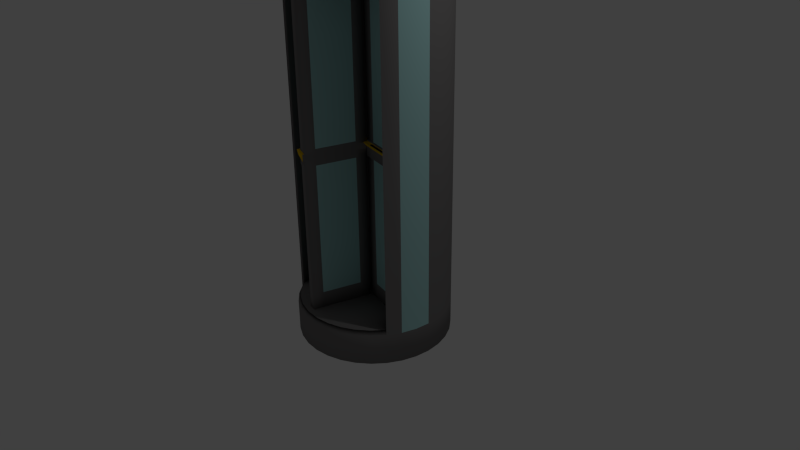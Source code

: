 # Source: REVOLVINGAPPARTMENT.blend  (saved by Blender 2.68.0; exported with 4.5.12 LTS)
import bpy
from mathutils import Matrix  # noqa: F401  (used for matrix-valued properties, if any)

bpy.ops.wm.read_factory_settings(use_empty=True)
scene = bpy.context.scene
scene.name = 'Scene'

# ---- collections
col_collection_1 = bpy.data.collections.new('Collection 1'); scene.collection.children.link(col_collection_1)

# ---- materials (node trees are filled in below, after node groups)
mat_revolvingframe = bpy.data.materials.new('revolvingframe')
mat_revolvingframe.alpha_threshold = 0.0
mat_revolvingframe.use_transparent_shadow = False
mat_revolvingframe.diffuse_color = (0.2019, 0.1938, 0.1938, 1.0)
mat_revolvingframe.roughness = 0.5
mat_revolvingframe.line_color = (0.0, 0.0, 0.0, 1.0)
mat_revovlingwindow = bpy.data.materials.new('revovlingwindow')
mat_revovlingwindow.alpha_threshold = 0.0
mat_revovlingwindow.use_transparent_shadow = False
mat_revovlingwindow.diffuse_color = (0.3953, 0.6738, 0.6738, 1.0)
mat_revovlingwindow.roughness = 0.5
mat_revovlingwindow.line_color = (0.0, 0.0, 0.0, 1.0)
mat_revolvinghandle2 = bpy.data.materials.new('revolvinghandle2')
mat_revolvinghandle2.alpha_threshold = 0.0
mat_revolvinghandle2.use_transparent_shadow = False
mat_revolvinghandle2.diffuse_color = (0.01885, 0.0003517, 0.0003517, 1.0)
mat_revolvinghandle2.roughness = 0.5
mat_revolvinghandle2.line_color = (0.0, 0.0, 0.0, 1.0)
mat_revolvinghandle1 = bpy.data.materials.new('revolvinghandle1')
mat_revolvinghandle1.alpha_threshold = 0.0
mat_revolvinghandle1.use_transparent_shadow = False
mat_revolvinghandle1.diffuse_color = (0.8, 0.5015, 0.0, 1.0)
mat_revolvinghandle1.roughness = 0.5
mat_revolvinghandle1.line_color = (0.0, 0.0, 0.0, 1.0)

# ---- material node trees

# ---- world
world_world = bpy.data.worlds.new('World'); scene.world = world_world
world_world.color = (0.05088, 0.05088, 0.05088)
world_world.use_sun_shadow = False
world_world.sun_shadow_jitter_overblur = 0.0
world_world.cycles.sampling_method = 'MANUAL'
world_world.cycles.sample_map_resolution = 256

# ---- cameras
cam_camera = bpy.data.cameras.new('Camera')
cam_camera.clip_end = 100.0
cam_camera.lens = 35.0
cam_camera.sensor_width = 32.0
cam_camera.sensor_height = 18.0
cam_camera.ortho_scale = 7.314
cam_camera.dof.focus_distance = 0.0
cam_camera.dof.aperture_fstop = 128.0

# ---- lights
light_lamp = bpy.data.lights.new('Lamp', 'POINT')
light_lamp.transmission_factor = 0.0
light_lamp.cutoff_distance = 30.0
light_lamp.energy = 100.0
light_lamp.shadow_buffer_clip_start = 1.001
light_lamp.shadow_soft_size = 0.1
light_lamp.shadow_maximum_resolution = 0.006
light_lamp.use_absolute_resolution = True
light_lamp.cycles.use_multiple_importance_sampling = False

# ---- meshes
me_plane_003 = bpy.data.meshes.new('Plane.003')
me_plane_003.from_pydata([(-0.648, -0.5637, 0.02374), (-1.431, -0.5637, 0.02488), (-0.648, 3.636, 0.02374), (-1.431, 3.636, 0.02488), (-0.648, -0.5637, -0.08375), (-1.431, -0.5637, -0.0826), (-0.648, 3.636, -0.08375), (-1.431, 3.636, -0.0826), (-0.648, 1.573, 0.02374), (-1.431, 1.573, 0.02488), (-0.648, 1.573, -0.08375), (-1.431, 1.573, -0.0826), (-1.431, 1.365, 0.02488), (-1.431, 1.365, -0.0826), (-0.648, 1.365, 0.02374), (-0.648, 1.365, -0.08375), (-1.303, -0.5637, 0.02568), (-1.303, 3.636, 0.02568), (-1.303, -0.5637, -0.08181), (-1.303, 3.636, -0.08181), (-1.303, 1.573, 0.02568), (-1.303, 1.573, -0.08181), (-1.303, 1.365, 0.02568), (-1.303, 1.365, -0.08181), (-0.7883, 1.573, 0.02568), (-0.7883, 1.365, 0.02568), (-0.7883, -0.5637, 0.02568), (-0.7883, 3.636, 0.02568), (-0.7883, -0.5637, -0.08181), (-0.7883, 3.636, -0.08181), (-0.7883, 1.573, -0.08181), (-0.7883, 1.365, -0.08181), (-0.648, 3.425, 0.02374), (-0.648, 3.425, -0.08375), (-1.431, 3.425, 0.02488), (-1.431, 3.425, -0.0826), (-1.303, 3.425, 0.02568), (-1.303, 3.425, -0.08181), (-0.7883, 3.425, 0.02568), (-0.7883, 3.425, -0.08181), (-1.431, -0.3476, 0.02488), (-1.431, -0.3476, -0.0826), (-0.648, -0.3476, 0.02374), (-0.648, -0.3476, -0.08375), (-1.303, -0.3476, 0.02568), (-1.303, -0.3476, -0.08181), (-0.7883, -0.3476, 0.02568), (-0.7883, -0.3476, -0.08181), (-1.431, 1.544, 0.08905), (-1.431, 1.469, -0.0826), (-0.648, 1.544, 0.08791), (-0.648, 1.469, -0.08375), (-1.303, 1.544, 0.08985), (-1.303, 1.469, -0.08181), (-0.7883, 1.544, 0.08985), (-0.7883, 1.469, -0.08181), (-1.431, 1.551, 0.04337), (-1.431, 1.534, -0.0826), (-0.648, 1.551, 0.04223), (-0.648, 1.534, -0.08375), (-1.303, 1.534, -0.08181), (-0.7883, 1.534, -0.08181), (-1.303, 1.551, 0.04417), (-0.7883, 1.551, 0.04417), (-1.431, 1.548, 0.07345), (-1.431, 1.502, -0.0826), (-0.648, 1.548, 0.0723), (-0.648, 1.502, -0.08375), (-1.303, 1.502, -0.08181), (-0.7883, 1.502, -0.08181), (-1.303, 1.548, 0.07424), (-0.7883, 1.548, 0.07424), (-1.431, 1.55, 0.05841), (-1.431, 1.518, -0.0826), (-0.648, 1.55, 0.05727), (-0.648, 1.518, -0.08375), (-1.303, 1.518, -0.08181), (-0.7883, 1.518, -0.08181), (-1.312, 1.55, 0.05921), (-0.779, 1.55, 0.05921), (-1.303, 1.54, 0.04276), (-0.7883, 1.54, 0.04276), (-1.303, 1.536, 0.07283), (-0.7883, 1.536, 0.07283), (-1.312, 1.538, 0.05779), (-0.779, 1.538, 0.05779), (-1.303, 1.37, 0.04951), (-0.7883, 1.37, 0.04951), (-1.431, 1.37, 0.04871), (-1.431, 1.371, -0.0826), (-0.648, 1.37, 0.04757), (-0.648, 1.371, -0.08375), (-1.303, 1.371, -0.08181), (-0.7883, 1.371, -0.08181), (-1.303, 1.493, 0.04902), (-0.7883, 1.493, 0.04902), (-1.431, 1.493, 0.04822), (-1.431, 1.439, -0.0826), (-0.648, 1.493, 0.04707), (-0.648, 1.439, -0.08375), (-1.303, 1.439, -0.08181), (-0.7883, 1.439, -0.08181), (-1.431, 1.573, 0.04324), (-1.431, 1.566, -0.0826), (-0.648, 1.573, 0.0421), (-0.648, 1.566, -0.08375), (-1.303, 1.566, -0.08181), (-0.7883, 1.566, -0.08181), (-1.303, 1.573, 0.04404), (-0.7883, 1.573, 0.04404), (-0.6251, 1.544, 0.08791), (-0.6251, 1.469, -0.08375), (-0.6251, 1.551, 0.04223), (-0.6251, 1.534, -0.08375), (-0.6251, 1.548, 0.0723), (-0.6251, 1.502, -0.08375), (-0.6251, 1.55, 0.05727), (-0.6251, 1.518, -0.08375), (-0.6251, 1.493, 0.04707), (-0.6251, 1.439, -0.08375), (-1.451, 1.544, 0.08905), (-1.451, 1.469, -0.0826), (-1.451, 1.551, 0.04337), (-1.451, 1.534, -0.0826), (-1.451, 1.548, 0.07345), (-1.451, 1.502, -0.0826), (-1.451, 1.55, 0.05841), (-1.451, 1.518, -0.0826), (-1.451, 1.493, 0.04822), (-1.451, 1.439, -0.0826), (-1.431, 1.56, 0.04332), (-1.431, 1.547, -0.0826), (-0.648, 1.56, 0.04218), (-0.648, 1.547, -0.08375), (-1.303, 1.547, -0.08181), (-0.7883, 1.547, -0.08181), (-1.303, 1.56, 0.04412), (-0.7883, 1.56, 0.04412)], [], [(38, 27, 2, 32), (39, 33, 6, 29), (40, 1, 5, 41), (26, 0, 4, 28), (17, 3, 7, 19), (32, 2, 6, 33), (109, 24, 8, 104), (107, 105, 10, 30), (34, 9, 11, 35), (104, 8, 10, 105), (88, 12, 13, 89), (46, 25, 14, 42), (47, 43, 15, 31), (42, 14, 15, 43), (34, 3, 17, 36), (35, 37, 19, 7), (1, 16, 18, 5), (27, 17, 19, 29), (102, 9, 20, 108), (103, 106, 21, 11), (40, 12, 22, 44), (41, 45, 23, 13), (36, 17, 27, 38), (37, 39, 29, 19), (16, 26, 28, 18), (108, 20, 24, 109), (106, 107, 30, 21), (44, 22, 25, 46), (45, 47, 31, 23), (2, 27, 29, 6), (24, 38, 32, 8), (30, 10, 33, 39), (8, 32, 33, 10), (3, 34, 35, 7), (9, 34, 36, 20), (11, 21, 37, 35), (20, 36, 38, 24), (21, 30, 39, 37), (12, 40, 41, 13), (26, 46, 42, 0), (28, 4, 43, 47), (0, 42, 43, 4), (1, 40, 44, 16), (5, 18, 45, 41), (16, 44, 46, 26), (18, 28, 47, 45), (95, 54, 50, 98), (101, 99, 51, 55), (99, 98, 118, 119), (64, 48, 120, 124), (96, 48, 52, 94), (97, 100, 53, 49), (94, 52, 54, 95), (100, 101, 55, 53), (79, 63, 58, 74), (77, 75, 59, 61), (74, 58, 112, 116), (72, 56, 62, 78), (73, 76, 60, 57), (78, 62, 80, 84), (76, 77, 61, 60), (130, 56, 57, 131), (73, 57, 123, 127), (54, 71, 66, 50), (55, 51, 67, 69), (75, 67, 115, 117), (48, 64, 70, 52), (49, 53, 68, 65), (52, 70, 71, 54), (53, 55, 69, 68), (71, 79, 74, 66), (69, 67, 75, 77), (58, 59, 113, 112), (64, 72, 78, 70), (65, 68, 76, 73), (79, 71, 83, 85), (68, 69, 77, 76), (96, 97, 129, 128), (84, 80, 81, 85), (82, 84, 85, 83), (70, 78, 84, 82), (62, 63, 81, 80), (71, 70, 82, 83), (63, 79, 85, 81), (96, 88, 89, 97), (25, 87, 90, 14), (31, 15, 91, 93), (14, 90, 91, 15), (12, 88, 86, 22), (13, 23, 92, 89), (22, 86, 87, 25), (23, 31, 93, 92), (87, 95, 98, 90), (93, 91, 99, 101), (90, 98, 99, 91), (88, 96, 94, 86), (89, 92, 100, 97), (86, 94, 95, 87), (92, 93, 101, 100), (56, 72, 126, 122), (137, 109, 104, 132), (135, 133, 105, 107), (132, 104, 105, 133), (130, 102, 108, 136), (131, 134, 106, 103), (136, 108, 109, 137), (134, 135, 107, 106), (9, 102, 103, 11), (118, 110, 111, 119), (116, 112, 113, 117), (110, 114, 115, 111), (114, 116, 117, 115), (59, 75, 117, 113), (50, 66, 114, 110), (98, 50, 110, 118), (67, 51, 111, 115), (66, 74, 116, 114), (51, 99, 119, 111), (124, 120, 121, 125), (126, 124, 125, 127), (122, 126, 127, 123), (120, 128, 129, 121), (48, 96, 128, 120), (49, 65, 125, 121), (72, 64, 124, 126), (97, 49, 121, 129), (65, 73, 127, 125), (57, 56, 122, 123), (102, 130, 131, 103), (63, 137, 132, 58), (61, 59, 133, 135), (58, 132, 133, 59), (56, 130, 136, 62), (57, 60, 134, 131), (62, 136, 137, 63), (60, 61, 135, 134)])
me_plane_003.polygons.foreach_set('use_smooth', [True] * 136)
me_plane_003.polygons.foreach_set('material_index', [0, 0, 0, 0, 0, 0, 0, 0, 0, 0, 0, 0, 0, 0, 0, 0, 0, 0, 0, 0, 0, 0, 0, 0, 0, 0, 0, 1, 1, 0, 0, 0, 0, 0, 0, 0, 1, 1, 0, 0, 0, 0, 0, 0, 0, 0, 3, 0, 3, 3, 3, 0, 3, 0, 3, 0, 3, 3, 0, 2, 0, 0, 0, 3, 0, 0, 3, 0, 3, 0, 3, 0, 3, 3, 0, 2, 0, 3, 2, 2, 2, 2, 2, 2, 0, 0, 0, 0, 0, 0, 0, 0, 0, 0, 0, 0, 0, 0, 0, 3, 0, 0, 0, 0, 0, 0, 0, 0, 3, 3, 3, 3, 0, 3, 3, 0, 3, 0, 3, 3, 3, 3, 3, 0, 3, 0, 0, 3, 0, 3, 0, 0, 3, 0, 3, 0])
me_plane_003.materials.append(mat_revolvingframe)
me_plane_003.materials.append(mat_revovlingwindow)
me_plane_003.materials.append(mat_revolvinghandle2)
me_plane_003.materials.append(mat_revolvinghandle1)
me_plane_003.materials.append(None)
me_plane_003.materials.append(None)
me_plane_003.materials.append(None)
me_plane_003.use_remesh_preserve_volume = False
me_plane_003.use_remesh_preserve_attributes = False
me_plane_003.use_mirror_vertex_groups = False
me_plane_003.update()
me_plane_002 = bpy.data.meshes.new('Plane.002')
me_plane_002.from_pydata([(-0.648, -0.5637, 0.02374), (-1.431, -0.5637, 0.02488), (-0.648, 3.636, 0.02374), (-1.431, 3.636, 0.02488), (-0.648, -0.5637, -0.08375), (-1.431, -0.5637, -0.0826), (-0.648, 3.636, -0.08375), (-1.431, 3.636, -0.0826), (-0.648, 1.573, 0.02374), (-1.431, 1.573, 0.02488), (-0.648, 1.573, -0.08375), (-1.431, 1.573, -0.0826), (-1.431, 1.365, 0.02488), (-1.431, 1.365, -0.0826), (-0.648, 1.365, 0.02374), (-0.648, 1.365, -0.08375), (-1.303, -0.5637, 0.02568), (-1.303, 3.636, 0.02568), (-1.303, -0.5637, -0.08181), (-1.303, 3.636, -0.08181), (-1.303, 1.573, 0.02568), (-1.303, 1.573, -0.08181), (-1.303, 1.365, 0.02568), (-1.303, 1.365, -0.08181), (-0.7883, 1.573, 0.02568), (-0.7883, 1.365, 0.02568), (-0.7883, -0.5637, 0.02568), (-0.7883, 3.636, 0.02568), (-0.7883, -0.5637, -0.08181), (-0.7883, 3.636, -0.08181), (-0.7883, 1.573, -0.08181), (-0.7883, 1.365, -0.08181), (-0.648, 3.425, 0.02374), (-0.648, 3.425, -0.08375), (-1.431, 3.425, 0.02488), (-1.431, 3.425, -0.0826), (-1.303, 3.425, 0.02568), (-1.303, 3.425, -0.08181), (-0.7883, 3.425, 0.02568), (-0.7883, 3.425, -0.08181), (-1.431, -0.3476, 0.02488), (-1.431, -0.3476, -0.0826), (-0.648, -0.3476, 0.02374), (-0.648, -0.3476, -0.08375), (-1.303, -0.3476, 0.02568), (-1.303, -0.3476, -0.08181), (-0.7883, -0.3476, 0.02568), (-0.7883, -0.3476, -0.08181), (-1.431, 1.544, 0.08905), (-1.431, 1.469, -0.0826), (-0.648, 1.544, 0.08791), (-0.648, 1.469, -0.08375), (-1.303, 1.544, 0.08985), (-1.303, 1.469, -0.08181), (-0.7883, 1.544, 0.08985), (-0.7883, 1.469, -0.08181), (-1.431, 1.551, 0.04337), (-1.431, 1.534, -0.0826), (-0.648, 1.551, 0.04223), (-0.648, 1.534, -0.08375), (-1.303, 1.534, -0.08181), (-0.7883, 1.534, -0.08181), (-1.303, 1.551, 0.04417), (-0.7883, 1.551, 0.04417), (-1.431, 1.548, 0.07345), (-1.431, 1.502, -0.0826), (-0.648, 1.548, 0.0723), (-0.648, 1.502, -0.08375), (-1.303, 1.502, -0.08181), (-0.7883, 1.502, -0.08181), (-1.303, 1.548, 0.07424), (-0.7883, 1.548, 0.07424), (-1.431, 1.55, 0.05841), (-1.431, 1.518, -0.0826), (-0.648, 1.55, 0.05727), (-0.648, 1.518, -0.08375), (-1.303, 1.518, -0.08181), (-0.7883, 1.518, -0.08181), (-1.312, 1.55, 0.05921), (-0.779, 1.55, 0.05921), (-1.303, 1.54, 0.04276), (-0.7883, 1.54, 0.04276), (-1.303, 1.536, 0.07283), (-0.7883, 1.536, 0.07283), (-1.312, 1.538, 0.05779), (-0.779, 1.538, 0.05779), (-1.303, 1.37, 0.04951), (-0.7883, 1.37, 0.04951), (-1.431, 1.37, 0.04871), (-1.431, 1.371, -0.0826), (-0.648, 1.37, 0.04757), (-0.648, 1.371, -0.08375), (-1.303, 1.371, -0.08181), (-0.7883, 1.371, -0.08181), (-1.303, 1.493, 0.04902), (-0.7883, 1.493, 0.04902), (-1.431, 1.493, 0.04822), (-1.431, 1.439, -0.0826), (-0.648, 1.493, 0.04707), (-0.648, 1.439, -0.08375), (-1.303, 1.439, -0.08181), (-0.7883, 1.439, -0.08181), (-1.431, 1.573, 0.04324), (-1.431, 1.566, -0.0826), (-0.648, 1.573, 0.0421), (-0.648, 1.566, -0.08375), (-1.303, 1.566, -0.08181), (-0.7883, 1.566, -0.08181), (-1.303, 1.573, 0.04404), (-0.7883, 1.573, 0.04404), (-0.6251, 1.544, 0.08791), (-0.6251, 1.469, -0.08375), (-0.6251, 1.551, 0.04223), (-0.6251, 1.534, -0.08375), (-0.6251, 1.548, 0.0723), (-0.6251, 1.502, -0.08375), (-0.6251, 1.55, 0.05727), (-0.6251, 1.518, -0.08375), (-0.6251, 1.493, 0.04707), (-0.6251, 1.439, -0.08375), (-1.451, 1.544, 0.08905), (-1.451, 1.469, -0.0826), (-1.451, 1.551, 0.04337), (-1.451, 1.534, -0.0826), (-1.451, 1.548, 0.07345), (-1.451, 1.502, -0.0826), (-1.451, 1.55, 0.05841), (-1.451, 1.518, -0.0826), (-1.451, 1.493, 0.04822), (-1.451, 1.439, -0.0826), (-1.431, 1.56, 0.04332), (-1.431, 1.547, -0.0826), (-0.648, 1.56, 0.04218), (-0.648, 1.547, -0.08375), (-1.303, 1.547, -0.08181), (-0.7883, 1.547, -0.08181), (-1.303, 1.56, 0.04412), (-0.7883, 1.56, 0.04412)], [], [(38, 27, 2, 32), (39, 33, 6, 29), (40, 1, 5, 41), (26, 0, 4, 28), (17, 3, 7, 19), (32, 2, 6, 33), (109, 24, 8, 104), (107, 105, 10, 30), (34, 9, 11, 35), (104, 8, 10, 105), (88, 12, 13, 89), (46, 25, 14, 42), (47, 43, 15, 31), (42, 14, 15, 43), (34, 3, 17, 36), (35, 37, 19, 7), (1, 16, 18, 5), (27, 17, 19, 29), (102, 9, 20, 108), (103, 106, 21, 11), (40, 12, 22, 44), (41, 45, 23, 13), (36, 17, 27, 38), (37, 39, 29, 19), (16, 26, 28, 18), (108, 20, 24, 109), (106, 107, 30, 21), (44, 22, 25, 46), (45, 47, 31, 23), (2, 27, 29, 6), (24, 38, 32, 8), (30, 10, 33, 39), (8, 32, 33, 10), (3, 34, 35, 7), (9, 34, 36, 20), (11, 21, 37, 35), (20, 36, 38, 24), (21, 30, 39, 37), (12, 40, 41, 13), (26, 46, 42, 0), (28, 4, 43, 47), (0, 42, 43, 4), (1, 40, 44, 16), (5, 18, 45, 41), (16, 44, 46, 26), (18, 28, 47, 45), (95, 54, 50, 98), (101, 99, 51, 55), (99, 98, 118, 119), (64, 48, 120, 124), (96, 48, 52, 94), (97, 100, 53, 49), (94, 52, 54, 95), (100, 101, 55, 53), (79, 63, 58, 74), (77, 75, 59, 61), (74, 58, 112, 116), (72, 56, 62, 78), (73, 76, 60, 57), (78, 62, 80, 84), (76, 77, 61, 60), (130, 56, 57, 131), (73, 57, 123, 127), (54, 71, 66, 50), (55, 51, 67, 69), (75, 67, 115, 117), (48, 64, 70, 52), (49, 53, 68, 65), (52, 70, 71, 54), (53, 55, 69, 68), (71, 79, 74, 66), (69, 67, 75, 77), (58, 59, 113, 112), (64, 72, 78, 70), (65, 68, 76, 73), (79, 71, 83, 85), (68, 69, 77, 76), (96, 97, 129, 128), (84, 80, 81, 85), (82, 84, 85, 83), (70, 78, 84, 82), (62, 63, 81, 80), (71, 70, 82, 83), (63, 79, 85, 81), (96, 88, 89, 97), (25, 87, 90, 14), (31, 15, 91, 93), (14, 90, 91, 15), (12, 88, 86, 22), (13, 23, 92, 89), (22, 86, 87, 25), (23, 31, 93, 92), (87, 95, 98, 90), (93, 91, 99, 101), (90, 98, 99, 91), (88, 96, 94, 86), (89, 92, 100, 97), (86, 94, 95, 87), (92, 93, 101, 100), (56, 72, 126, 122), (137, 109, 104, 132), (135, 133, 105, 107), (132, 104, 105, 133), (130, 102, 108, 136), (131, 134, 106, 103), (136, 108, 109, 137), (134, 135, 107, 106), (9, 102, 103, 11), (118, 110, 111, 119), (116, 112, 113, 117), (110, 114, 115, 111), (114, 116, 117, 115), (59, 75, 117, 113), (50, 66, 114, 110), (98, 50, 110, 118), (67, 51, 111, 115), (66, 74, 116, 114), (51, 99, 119, 111), (124, 120, 121, 125), (126, 124, 125, 127), (122, 126, 127, 123), (120, 128, 129, 121), (48, 96, 128, 120), (49, 65, 125, 121), (72, 64, 124, 126), (97, 49, 121, 129), (65, 73, 127, 125), (57, 56, 122, 123), (102, 130, 131, 103), (63, 137, 132, 58), (61, 59, 133, 135), (58, 132, 133, 59), (56, 130, 136, 62), (57, 60, 134, 131), (62, 136, 137, 63), (60, 61, 135, 134)])
me_plane_002.polygons.foreach_set('use_smooth', [True] * 136)
me_plane_002.polygons.foreach_set('material_index', [0, 0, 0, 0, 0, 0, 0, 0, 0, 0, 0, 0, 0, 0, 0, 0, 0, 0, 0, 0, 0, 0, 0, 0, 0, 0, 0, 1, 1, 0, 0, 0, 0, 0, 0, 0, 1, 1, 0, 0, 0, 0, 0, 0, 0, 0, 3, 0, 3, 3, 3, 0, 3, 0, 3, 0, 3, 3, 0, 2, 0, 0, 0, 3, 0, 0, 3, 0, 3, 0, 3, 0, 3, 3, 0, 2, 0, 3, 2, 2, 2, 2, 2, 2, 0, 0, 0, 0, 0, 0, 0, 0, 0, 0, 0, 0, 0, 0, 0, 3, 0, 0, 0, 0, 0, 0, 0, 0, 3, 3, 3, 3, 0, 3, 3, 0, 3, 0, 3, 3, 3, 3, 3, 0, 3, 0, 0, 3, 0, 3, 0, 0, 3, 0, 3, 0])
me_plane_002.materials.append(mat_revolvingframe)
me_plane_002.materials.append(mat_revovlingwindow)
me_plane_002.materials.append(mat_revolvinghandle2)
me_plane_002.materials.append(mat_revolvinghandle1)
me_plane_002.use_remesh_preserve_volume = False
me_plane_002.use_remesh_preserve_attributes = False
me_plane_002.use_mirror_vertex_groups = False
me_plane_002.update()
me_plane = bpy.data.meshes.new('Plane')
me_plane.from_pydata([(-0.648, -0.5637, 0.02374), (-1.431, -0.5637, 0.02488), (-0.648, 3.636, 0.02374), (-1.431, 3.636, 0.02488), (-0.648, -0.5637, -0.08375), (-1.431, -0.5637, -0.0826), (-0.648, 3.636, -0.08375), (-1.431, 3.636, -0.0826), (-0.648, 1.573, 0.02374), (-1.431, 1.573, 0.02488), (-0.648, 1.573, -0.08375), (-1.431, 1.573, -0.0826), (-1.431, 1.365, 0.02488), (-1.431, 1.365, -0.0826), (-0.648, 1.365, 0.02374), (-0.648, 1.365, -0.08375), (-1.303, -0.5637, 0.02568), (-1.303, 3.636, 0.02568), (-1.303, -0.5637, -0.08181), (-1.303, 3.636, -0.08181), (-1.303, 1.573, 0.02568), (-1.303, 1.573, -0.08181), (-1.303, 1.365, 0.02568), (-1.303, 1.365, -0.08181), (-0.7883, 1.573, 0.02568), (-0.7883, 1.365, 0.02568), (-0.7883, -0.5637, 0.02568), (-0.7883, 3.636, 0.02568), (-0.7883, -0.5637, -0.08181), (-0.7883, 3.636, -0.08181), (-0.7883, 1.573, -0.08181), (-0.7883, 1.365, -0.08181), (-0.648, 3.425, 0.02374), (-0.648, 3.425, -0.08375), (-1.431, 3.425, 0.02488), (-1.431, 3.425, -0.0826), (-1.303, 3.425, 0.02568), (-1.303, 3.425, -0.08181), (-0.7883, 3.425, 0.02568), (-0.7883, 3.425, -0.08181), (-1.431, -0.3476, 0.02488), (-1.431, -0.3476, -0.0826), (-0.648, -0.3476, 0.02374), (-0.648, -0.3476, -0.08375), (-1.303, -0.3476, 0.02568), (-1.303, -0.3476, -0.08181), (-0.7883, -0.3476, 0.02568), (-0.7883, -0.3476, -0.08181), (-1.431, 1.544, 0.08905), (-1.431, 1.469, -0.0826), (-0.648, 1.544, 0.08791), (-0.648, 1.469, -0.08375), (-1.303, 1.544, 0.08985), (-1.303, 1.469, -0.08181), (-0.7883, 1.544, 0.08985), (-0.7883, 1.469, -0.08181), (-1.431, 1.551, 0.04337), (-1.431, 1.534, -0.0826), (-0.648, 1.551, 0.04223), (-0.648, 1.534, -0.08375), (-1.303, 1.534, -0.08181), (-0.7883, 1.534, -0.08181), (-1.303, 1.551, 0.04417), (-0.7883, 1.551, 0.04417), (-1.431, 1.548, 0.07345), (-1.431, 1.502, -0.0826), (-0.648, 1.548, 0.0723), (-0.648, 1.502, -0.08375), (-1.303, 1.502, -0.08181), (-0.7883, 1.502, -0.08181), (-1.303, 1.548, 0.07424), (-0.7883, 1.548, 0.07424), (-1.431, 1.55, 0.05841), (-1.431, 1.518, -0.0826), (-0.648, 1.55, 0.05727), (-0.648, 1.518, -0.08375), (-1.303, 1.518, -0.08181), (-0.7883, 1.518, -0.08181), (-1.312, 1.55, 0.05921), (-0.779, 1.55, 0.05921), (-1.303, 1.54, 0.04276), (-0.7883, 1.54, 0.04276), (-1.303, 1.536, 0.07283), (-0.7883, 1.536, 0.07283), (-1.312, 1.538, 0.05779), (-0.779, 1.538, 0.05779), (-1.303, 1.37, 0.04951), (-0.7883, 1.37, 0.04951), (-1.431, 1.37, 0.04871), (-1.431, 1.371, -0.0826), (-0.648, 1.37, 0.04757), (-0.648, 1.371, -0.08375), (-1.303, 1.371, -0.08181), (-0.7883, 1.371, -0.08181), (-1.303, 1.493, 0.04902), (-0.7883, 1.493, 0.04902), (-1.431, 1.493, 0.04822), (-1.431, 1.439, -0.0826), (-0.648, 1.493, 0.04707), (-0.648, 1.439, -0.08375), (-1.303, 1.439, -0.08181), (-0.7883, 1.439, -0.08181), (-1.431, 1.573, 0.04324), (-1.431, 1.566, -0.0826), (-0.648, 1.573, 0.0421), (-0.648, 1.566, -0.08375), (-1.303, 1.566, -0.08181), (-0.7883, 1.566, -0.08181), (-1.303, 1.573, 0.04404), (-0.7883, 1.573, 0.04404), (-0.6251, 1.544, 0.08791), (-0.6251, 1.469, -0.08375), (-0.6251, 1.551, 0.04223), (-0.6251, 1.534, -0.08375), (-0.6251, 1.548, 0.0723), (-0.6251, 1.502, -0.08375), (-0.6251, 1.55, 0.05727), (-0.6251, 1.518, -0.08375), (-0.6251, 1.493, 0.04707), (-0.6251, 1.439, -0.08375), (-1.451, 1.544, 0.08905), (-1.451, 1.469, -0.0826), (-1.451, 1.551, 0.04337), (-1.451, 1.534, -0.0826), (-1.451, 1.548, 0.07345), (-1.451, 1.502, -0.0826), (-1.451, 1.55, 0.05841), (-1.451, 1.518, -0.0826), (-1.451, 1.493, 0.04822), (-1.451, 1.439, -0.0826), (-1.431, 1.56, 0.04332), (-1.431, 1.547, -0.0826), (-0.648, 1.56, 0.04218), (-0.648, 1.547, -0.08375), (-1.303, 1.547, -0.08181), (-0.7883, 1.547, -0.08181), (-1.303, 1.56, 0.04412), (-0.7883, 1.56, 0.04412)], [], [(38, 27, 2, 32), (39, 33, 6, 29), (40, 1, 5, 41), (26, 0, 4, 28), (17, 3, 7, 19), (32, 2, 6, 33), (109, 24, 8, 104), (107, 105, 10, 30), (34, 9, 11, 35), (104, 8, 10, 105), (88, 12, 13, 89), (46, 25, 14, 42), (47, 43, 15, 31), (42, 14, 15, 43), (34, 3, 17, 36), (35, 37, 19, 7), (1, 16, 18, 5), (27, 17, 19, 29), (102, 9, 20, 108), (103, 106, 21, 11), (40, 12, 22, 44), (41, 45, 23, 13), (36, 17, 27, 38), (37, 39, 29, 19), (16, 26, 28, 18), (108, 20, 24, 109), (106, 107, 30, 21), (44, 22, 25, 46), (45, 47, 31, 23), (2, 27, 29, 6), (24, 38, 32, 8), (30, 10, 33, 39), (8, 32, 33, 10), (3, 34, 35, 7), (9, 34, 36, 20), (11, 21, 37, 35), (20, 36, 38, 24), (21, 30, 39, 37), (12, 40, 41, 13), (26, 46, 42, 0), (28, 4, 43, 47), (0, 42, 43, 4), (1, 40, 44, 16), (5, 18, 45, 41), (16, 44, 46, 26), (18, 28, 47, 45), (95, 54, 50, 98), (101, 99, 51, 55), (99, 98, 118, 119), (64, 48, 120, 124), (96, 48, 52, 94), (97, 100, 53, 49), (94, 52, 54, 95), (100, 101, 55, 53), (79, 63, 58, 74), (77, 75, 59, 61), (74, 58, 112, 116), (72, 56, 62, 78), (73, 76, 60, 57), (78, 62, 80, 84), (76, 77, 61, 60), (130, 56, 57, 131), (73, 57, 123, 127), (54, 71, 66, 50), (55, 51, 67, 69), (75, 67, 115, 117), (48, 64, 70, 52), (49, 53, 68, 65), (52, 70, 71, 54), (53, 55, 69, 68), (71, 79, 74, 66), (69, 67, 75, 77), (58, 59, 113, 112), (64, 72, 78, 70), (65, 68, 76, 73), (79, 71, 83, 85), (68, 69, 77, 76), (96, 97, 129, 128), (84, 80, 81, 85), (82, 84, 85, 83), (70, 78, 84, 82), (62, 63, 81, 80), (71, 70, 82, 83), (63, 79, 85, 81), (96, 88, 89, 97), (25, 87, 90, 14), (31, 15, 91, 93), (14, 90, 91, 15), (12, 88, 86, 22), (13, 23, 92, 89), (22, 86, 87, 25), (23, 31, 93, 92), (87, 95, 98, 90), (93, 91, 99, 101), (90, 98, 99, 91), (88, 96, 94, 86), (89, 92, 100, 97), (86, 94, 95, 87), (92, 93, 101, 100), (56, 72, 126, 122), (137, 109, 104, 132), (135, 133, 105, 107), (132, 104, 105, 133), (130, 102, 108, 136), (131, 134, 106, 103), (136, 108, 109, 137), (134, 135, 107, 106), (9, 102, 103, 11), (118, 110, 111, 119), (116, 112, 113, 117), (110, 114, 115, 111), (114, 116, 117, 115), (59, 75, 117, 113), (50, 66, 114, 110), (98, 50, 110, 118), (67, 51, 111, 115), (66, 74, 116, 114), (51, 99, 119, 111), (124, 120, 121, 125), (126, 124, 125, 127), (122, 126, 127, 123), (120, 128, 129, 121), (48, 96, 128, 120), (49, 65, 125, 121), (72, 64, 124, 126), (97, 49, 121, 129), (65, 73, 127, 125), (57, 56, 122, 123), (102, 130, 131, 103), (63, 137, 132, 58), (61, 59, 133, 135), (58, 132, 133, 59), (56, 130, 136, 62), (57, 60, 134, 131), (62, 136, 137, 63), (60, 61, 135, 134)])
me_plane.polygons.foreach_set('use_smooth', [True] * 136)
me_plane.polygons.foreach_set('material_index', [0, 0, 0, 0, 0, 0, 0, 0, 0, 0, 0, 0, 0, 0, 0, 0, 0, 0, 0, 0, 0, 0, 0, 0, 0, 0, 0, 1, 1, 0, 0, 0, 0, 0, 0, 0, 1, 1, 0, 0, 0, 0, 0, 0, 0, 0, 3, 0, 3, 3, 3, 0, 3, 0, 3, 0, 3, 3, 0, 2, 0, 0, 0, 3, 0, 0, 3, 0, 3, 0, 3, 0, 3, 3, 0, 2, 0, 3, 2, 2, 2, 2, 2, 2, 0, 0, 0, 0, 0, 0, 0, 0, 0, 0, 0, 0, 0, 0, 0, 3, 0, 0, 0, 0, 0, 0, 0, 0, 3, 3, 3, 3, 0, 3, 3, 0, 3, 0, 3, 3, 3, 3, 3, 0, 3, 0, 0, 3, 0, 3, 0, 0, 3, 0, 3, 0])
me_plane.materials.append(mat_revolvingframe)
me_plane.materials.append(mat_revovlingwindow)
me_plane.materials.append(mat_revolvinghandle2)
me_plane.materials.append(mat_revolvinghandle1)
me_plane.materials.append(None)
me_plane.materials.append(None)
me_plane.materials.append(None)
me_plane.use_remesh_preserve_volume = False
me_plane.use_remesh_preserve_attributes = False
me_plane.use_mirror_vertex_groups = False
me_plane.update()
me_cylinder = bpy.data.meshes.new('Cylinder')
me_cylinder.from_pydata([(0.0, 1.0, -1.0), (0.0, 1.0, 4.089), (0.1951, 0.9808, -1.0), (0.1951, 0.9808, 4.089), (0.3827, 0.9239, -1.0), (0.3827, 0.9239, 4.089), (0.5556, 0.8315, -1.0), (0.5556, 0.8315, 4.089), (0.7071, 0.7071, -1.0), (0.7071, 0.7071, 4.089), (0.8315, 0.5556, -1.0), (0.8315, 0.5556, 4.089), (0.9239, 0.3827, -1.0), (0.9239, 0.3827, 4.089), (0.9808, 0.1951, -1.0), (0.9808, 0.1951, 4.089), (1.0, 7.55e-08, -1.0), (1.0, 7.55e-08, 4.089), (0.9808, -0.1951, -1.0), (0.9808, -0.1951, 4.089), (0.9239, -0.3827, -1.0), (0.9239, -0.3827, 4.089), (0.8315, -0.5556, -1.0), (0.8315, -0.5556, 4.089), (0.7071, -0.7071, -1.0), (0.7071, -0.7071, 4.089), (0.5556, -0.8315, -1.0), (0.5556, -0.8315, 4.089), (0.3827, -0.9239, -1.0), (0.3827, -0.9239, 4.089), (0.1951, -0.9808, -1.0), (0.1951, -0.9808, 4.089), (-3.258e-07, -1.0, -1.0), (-3.258e-07, -1.0, 4.089), (-0.1951, -0.9808, -1.0), (-0.1951, -0.9808, 4.089), (-0.3827, -0.9239, -1.0), (-0.3827, -0.9239, 4.089), (-0.5556, -0.8315, -1.0), (-0.5556, -0.8315, 4.089), (-0.7071, -0.7071, -1.0), (-0.7071, -0.7071, 4.089), (-0.8315, -0.5556, -1.0), (-0.8315, -0.5556, 4.089), (-0.9239, -0.3827, -1.0), (-0.9239, -0.3827, 4.089), (-0.9808, -0.1951, -1.0), (-0.9808, -0.1951, 4.089), (-1.0, 9.656e-07, -1.0), (-1.0, 9.656e-07, 4.089), (-0.9808, 0.1951, -1.0), (-0.9808, 0.1951, 4.089), (-0.9239, 0.3827, -1.0), (-0.9239, 0.3827, 4.089), (-0.8315, 0.5556, -1.0), (-0.8315, 0.5556, 4.089), (-0.7071, 0.7071, -1.0), (-0.7071, 0.7071, 4.089), (-0.5556, 0.8315, -1.0), (-0.5556, 0.8315, 4.089), (-0.3827, 0.9239, -1.0), (-0.3827, 0.9239, 4.089), (-0.1951, 0.9808, -1.0), (-0.1951, 0.9808, 4.089), (0.0, 1.0, 3.737), (0.1951, 0.9808, 3.737), (0.3827, 0.9239, 3.737), (0.5556, 0.8315, 3.737), (0.7071, 0.7071, 3.737), (0.8315, 0.5556, 3.737), (0.9239, 0.3827, 3.737), (0.9808, 0.1951, 3.737), (1.0, 7.55e-08, 3.737), (0.9808, -0.1951, 3.737), (0.9239, -0.3827, 3.737), (0.8315, -0.5556, 3.737), (0.7071, -0.7071, 3.737), (0.5556, -0.8315, 3.737), (0.3827, -0.9239, 3.737), (0.1951, -0.9808, 3.737), (-3.258e-07, -1.0, 3.737), (-0.1951, -0.9808, 3.737), (-0.3827, -0.9239, 3.737), (-0.5556, -0.8315, 3.737), (-0.7071, -0.7071, 3.737), (-0.8315, -0.5556, 3.737), (-0.9239, -0.3827, 3.737), (-0.9808, -0.1951, 3.737), (-1.0, 9.656e-07, 3.737), (-0.9808, 0.1951, 3.737), (-0.9239, 0.3827, 3.737), (-0.8315, 0.5556, 3.737), (-0.7071, 0.7071, 3.737), (-0.5556, 0.8315, 3.737), (-0.3827, 0.9239, 3.737), (-0.1951, 0.9808, 3.737), (0.1951, 0.9808, -0.5916), (0.3827, 0.9239, -0.5916), (0.5556, 0.8315, -0.5916), (0.7071, 0.7071, -0.5916), (0.8315, 0.5556, -0.5916), (0.9239, 0.3827, -0.5916), (0.9808, 0.1951, -0.5916), (1.0, 7.55e-08, -0.5916), (0.9808, -0.1951, -0.5916), (0.9239, -0.3827, -0.5916), (0.8315, -0.5556, -0.5916), (0.7071, -0.7071, -0.5916), (0.5556, -0.8315, -0.5916), (0.3827, -0.9239, -0.5916), (0.1951, -0.9808, -0.5916), (-3.258e-07, -1.0, -0.5916), (-0.1951, -0.9808, -0.5916), (-0.3827, -0.9239, -0.5916), (-0.5556, -0.8315, -0.5916), (-0.7071, -0.7071, -0.5916), (-0.8315, -0.5556, -0.5916), (-0.9239, -0.3827, -0.5916), (-0.9808, -0.1951, -0.5916), (-1.0, 9.656e-07, -0.5916), (-0.9808, 0.1951, -0.5916), (-0.9239, 0.3827, -0.5916), (-0.8315, 0.5556, -0.5916), (-0.7071, 0.7071, -0.5916), (-0.5556, 0.8315, -0.5916), (-0.3827, 0.9239, -0.5916), (-0.1951, 0.9808, -0.5916), (0.0, 1.0, -0.5916), (3.181e-07, 0.9787, -0.9307), (3.181e-07, 0.9787, 4.021), (0.1898, 0.96, -0.9307), (0.1898, 0.96, 4.021), (0.3723, 0.9046, -0.9307), (0.3723, 0.9046, 4.021), (0.5405, 0.8147, -0.9307), (0.5405, 0.8147, 4.021), (0.688, 0.6937, -0.9307), (0.688, 0.6937, 4.021), (0.809, 0.5463, -0.9307), (0.809, 0.5463, 4.021), (0.8989, 0.3781, -0.9307), (0.8989, 0.3781, 4.021), (0.9542, 0.1956, -0.9307), (0.9542, 0.1956, 4.021), (0.9729, 0.005749, -0.9307), (0.9729, 0.005749, 4.021), (0.9542, -0.1841, -0.9307), (0.9542, -0.1841, 4.021), (0.8989, -0.3666, -0.9307), (0.8989, -0.3666, 4.021), (0.809, -0.5348, -0.9307), (0.809, -0.5348, 4.021), (0.688, -0.6822, -0.9307), (0.688, -0.6822, 4.021), (0.5405, -0.8032, -0.9307), (0.5405, -0.8032, 4.021), (0.3723, -0.8931, -0.9307), (0.3723, -0.8931, 4.021), (0.1898, -0.9485, -0.9307), (0.1898, -0.9485, 4.021), (1.108e-09, -0.9672, -0.9307), (1.108e-09, -0.9672, 4.021), (-0.1898, -0.9485, -0.9307), (-0.1898, -0.9485, 4.021), (-0.3723, -0.8931, -0.9307), (-0.3723, -0.8931, 4.021), (-0.5405, -0.8032, -0.9307), (-0.5405, -0.8032, 4.021), (-0.688, -0.6822, -0.9307), (-0.688, -0.6822, 4.021), (-0.809, -0.5348, -0.9307), (-0.809, -0.5348, 4.021), (-0.8989, -0.3666, -0.9307), (-0.8989, -0.3666, 4.021), (-0.9542, -0.1841, -0.9307), (-0.9542, -0.1841, 4.021), (-0.9729, 0.00575, -0.9307), (-0.9729, 0.00575, 4.021), (-0.9542, 0.1956, -0.9307), (-0.9542, 0.1956, 4.021), (-0.8989, 0.3781, -0.9307), (-0.8989, 0.3781, 4.021), (-0.809, 0.5463, -0.9307), (-0.809, 0.5463, 4.021), (-0.688, 0.6937, -0.9307), (-0.688, 0.6937, 4.021), (-0.5405, 0.8147, -0.9307), (-0.5405, 0.8147, 4.021), (-0.3723, 0.9046, -0.9307), (-0.3723, 0.9046, 4.021), (-0.1898, 0.96, -0.9307), (-0.1898, 0.96, 4.021), (3.181e-07, 0.9787, 3.678), (0.1898, 0.96, 3.678), (0.3723, 0.9046, 3.678), (0.5405, 0.8147, 3.678), (0.688, 0.6937, 3.678), (0.809, 0.5463, 3.678), (0.8989, 0.3781, 3.678), (0.9542, 0.1956, 3.678), (0.9729, 0.005749, 3.678), (0.9542, -0.1841, 3.678), (0.8989, -0.3666, 3.678), (0.809, -0.5348, 3.678), (0.688, -0.6822, 3.678), (0.5405, -0.8032, 3.678), (0.3723, -0.8931, 3.678), (0.1898, -0.9485, 3.678), (1.108e-09, -0.9672, 3.678), (-0.1898, -0.9485, 3.678), (-0.3723, -0.8931, 3.678), (-0.5405, -0.8032, 3.678), (-0.688, -0.6822, 3.678), (-0.809, -0.5348, 3.678), (-0.8989, -0.3666, 3.678), (-0.9542, -0.1841, 3.678), (-0.9729, 0.00575, 3.678), (-0.9542, 0.1956, 3.678), (-0.8989, 0.3781, 3.678), (-0.809, 0.5463, 3.678), (-0.688, 0.6937, 3.678), (-0.5405, 0.8147, 3.678), (-0.3723, 0.9046, 3.678), (-0.1898, 0.96, 3.678), (0.1898, 0.96, -0.5334), (0.3723, 0.9046, -0.5334), (0.5405, 0.8147, -0.5334), (0.688, 0.6937, -0.5334), (0.809, 0.5463, -0.5334), (0.8989, 0.3781, -0.5334), (0.9542, 0.1956, -0.5334), (0.9729, 0.005749, -0.5334), (0.9542, -0.1841, -0.5334), (0.8989, -0.3666, -0.5334), (0.809, -0.5348, -0.5334), (0.688, -0.6822, -0.5334), (0.5405, -0.8032, -0.5334), (0.3723, -0.8931, -0.5334), (0.1898, -0.9485, -0.5334), (1.108e-09, -0.9672, -0.5334), (-0.1898, -0.9485, -0.5334), (-0.3723, -0.8931, -0.5334), (-0.5405, -0.8032, -0.5334), (-0.688, -0.6822, -0.5334), (-0.809, -0.5348, -0.5334), (-0.8989, -0.3666, -0.5334), (-0.9542, -0.1841, -0.5334), (-0.9729, 0.00575, -0.5334), (-0.9542, 0.1956, -0.5334), (-0.8989, 0.3781, -0.5334), (-0.809, 0.5463, -0.5334), (-0.688, 0.6937, -0.5334), (-0.5405, 0.8147, -0.5334), (-0.3723, 0.9046, -0.5334), (-0.1898, 0.96, -0.5334), (3.181e-07, 0.9787, -0.5334)], [], [(64, 65, 3, 1), (65, 66, 5, 3), (66, 67, 7, 5), (67, 68, 9, 7), (68, 69, 11, 9), (69, 70, 13, 11), (70, 71, 15, 13), (71, 72, 17, 15), (72, 73, 19, 17), (73, 74, 21, 19), (74, 75, 23, 21), (75, 76, 25, 23), (76, 77, 27, 25), (77, 78, 29, 27), (78, 79, 31, 29), (79, 80, 33, 31), (80, 81, 35, 33), (81, 82, 37, 35), (82, 83, 39, 37), (83, 84, 41, 39), (84, 85, 43, 41), (85, 86, 45, 43), (86, 87, 47, 45), (87, 88, 49, 47), (88, 89, 51, 49), (89, 90, 53, 51), (90, 91, 55, 53), (91, 92, 57, 55), (92, 93, 59, 57), (93, 94, 61, 59), (3, 5, 7, 9, 11, 13, 15, 17, 19, 21, 23, 25, 27, 29, 31, 33, 35, 37, 39, 41, 43, 45, 47, 49, 51, 53, 55, 57, 59, 61, 63, 1), (95, 64, 1, 63), (94, 95, 63, 61), (0, 62, 60, 58, 56, 54, 52, 50, 48, 46, 44, 42, 40, 38, 36, 34, 32, 30, 28, 26, 24, 22, 20, 18, 16, 14, 12, 10, 8, 6, 4, 2), (127, 96, 65, 64), (96, 97, 66, 65), (97, 98, 67, 66), (98, 99, 68, 67), (99, 100, 69, 68), (100, 101, 70, 69), (101, 102, 71, 70), (102, 103, 72, 71), (103, 104, 73, 72), (104, 105, 74, 73), (105, 106, 75, 74), (116, 117, 86, 85), (117, 118, 87, 86), (118, 119, 88, 87), (119, 120, 89, 88), (120, 121, 90, 89), (121, 122, 91, 90), (122, 123, 92, 91), (123, 124, 93, 92), (124, 125, 94, 93), (126, 127, 64, 95), (125, 126, 95, 94), (0, 2, 96, 127), (2, 4, 97, 96), (4, 6, 98, 97), (6, 8, 99, 98), (8, 10, 100, 99), (10, 12, 101, 100), (12, 14, 102, 101), (14, 16, 103, 102), (16, 18, 104, 103), (18, 20, 105, 104), (20, 22, 106, 105), (22, 24, 107, 106), (24, 26, 108, 107), (26, 28, 109, 108), (28, 30, 110, 109), (30, 32, 111, 110), (32, 34, 112, 111), (34, 36, 113, 112), (36, 38, 114, 113), (38, 40, 115, 114), (40, 42, 116, 115), (42, 44, 117, 116), (44, 46, 118, 117), (46, 48, 119, 118), (48, 50, 120, 119), (50, 52, 121, 120), (52, 54, 122, 121), (54, 56, 123, 122), (56, 58, 124, 123), (58, 60, 125, 124), (62, 0, 127, 126), (60, 62, 126, 125), (192, 129, 131, 193), (193, 131, 133, 194), (194, 133, 135, 195), (195, 135, 137, 196), (196, 137, 139, 197), (197, 139, 141, 198), (198, 141, 143, 199), (199, 143, 145, 200), (200, 145, 147, 201), (201, 147, 149, 202), (202, 149, 151, 203), (203, 151, 153, 204), (204, 153, 155, 205), (205, 155, 157, 206), (206, 157, 159, 207), (207, 159, 161, 208), (208, 161, 163, 209), (209, 163, 165, 210), (210, 165, 167, 211), (211, 167, 169, 212), (212, 169, 171, 213), (213, 171, 173, 214), (214, 173, 175, 215), (215, 175, 177, 216), (216, 177, 179, 217), (217, 179, 181, 218), (218, 181, 183, 219), (219, 183, 185, 220), (220, 185, 187, 221), (221, 187, 189, 222), (131, 129, 191, 189, 187, 185, 183, 181, 179, 177, 175, 173, 171, 169, 167, 165, 163, 161, 159, 157, 155, 153, 151, 149, 147, 145, 143, 141, 139, 137, 135, 133), (223, 191, 129, 192), (222, 189, 191, 223), (128, 130, 132, 134, 136, 138, 140, 142, 144, 146, 148, 150, 152, 154, 156, 158, 160, 162, 164, 166, 168, 170, 172, 174, 176, 178, 180, 182, 184, 186, 188, 190), (255, 192, 193, 224), (224, 193, 194, 225), (225, 194, 195, 226), (226, 195, 196, 227), (227, 196, 197, 228), (228, 197, 198, 229), (229, 198, 199, 230), (230, 199, 200, 231), (231, 200, 201, 232), (232, 201, 202, 233), (233, 202, 203, 234), (244, 213, 214, 245), (245, 214, 215, 246), (246, 215, 216, 247), (247, 216, 217, 248), (248, 217, 218, 249), (249, 218, 219, 250), (250, 219, 220, 251), (251, 220, 221, 252), (252, 221, 222, 253), (254, 223, 192, 255), (253, 222, 223, 254), (128, 255, 224, 130), (130, 224, 225, 132), (132, 225, 226, 134), (134, 226, 227, 136), (136, 227, 228, 138), (138, 228, 229, 140), (140, 229, 230, 142), (142, 230, 231, 144), (144, 231, 232, 146), (146, 232, 233, 148), (148, 233, 234, 150), (150, 234, 235, 152), (152, 235, 236, 154), (154, 236, 237, 156), (156, 237, 238, 158), (158, 238, 239, 160), (160, 239, 240, 162), (162, 240, 241, 164), (164, 241, 242, 166), (166, 242, 243, 168), (168, 243, 244, 170), (170, 244, 245, 172), (172, 245, 246, 174), (174, 246, 247, 176), (176, 247, 248, 178), (178, 248, 249, 180), (180, 249, 250, 182), (182, 250, 251, 184), (184, 251, 252, 186), (186, 252, 253, 188), (190, 254, 255, 128), (188, 253, 254, 190), (83, 82, 210, 211), (78, 77, 205, 206), (115, 116, 244, 243), (110, 111, 239, 238), (84, 83, 211, 212), (79, 78, 206, 207), (111, 112, 240, 239), (106, 107, 235, 234), (85, 84, 212, 213), (80, 79, 207, 208), (112, 113, 241, 240), (107, 108, 236, 235), (81, 80, 208, 209), (76, 75, 203, 204), (75, 106, 234, 203), (113, 114, 242, 241), (108, 109, 237, 236), (82, 81, 209, 210), (77, 76, 204, 205), (116, 85, 213, 244), (114, 115, 243, 242), (109, 110, 238, 237), (253, 252, 251, 250, 249, 248, 247, 246, 245, 244, 243, 242, 241, 240, 239, 238, 237, 236, 235, 234, 233, 232, 231, 230, 229, 228, 227, 226, 225, 224, 255, 254), (222, 221, 220, 219, 218, 217, 216, 215, 214, 213, 212, 211, 210, 209, 208, 207, 206, 205, 204, 203, 202, 201, 200, 199, 198, 197, 196, 195, 194, 193, 192, 223)])
me_cylinder.polygons.foreach_set('use_smooth', [True] * 200)
me_cylinder.polygons.foreach_set('material_index', [0, 0, 0, 0, 0, 0, 0, 0, 0, 0, 0, 0, 0, 0, 0, 0, 0, 0, 0, 0, 0, 0, 0, 0, 0, 0, 0, 0, 0, 0, 0, 0, 0, 0, 0, 0, 0, 0, 0, 0, 0, 0, 1, 1, 0, 0, 1, 1, 0, 1, 0, 0, 0, 0, 0, 0, 0, 0, 0, 0, 0, 0, 0, 0, 0, 0, 0, 0, 0, 0, 0, 0, 0, 0, 0, 0, 0, 0, 0, 0, 0, 0, 0, 0, 0, 0, 0, 0, 0, 0, 0, 0, 0, 0, 0, 0, 0, 0, 0, 0, 0, 0, 0, 0, 0, 0, 0, 0, 0, 0, 0, 0, 0, 0, 0, 0, 0, 0, 0, 0, 0, 0, 0, 0, 0, 0, 0, 0, 0, 0, 1, 1, 0, 0, 1, 1, 0, 1, 0, 0, 0, 0, 0, 0, 0, 0, 0, 0, 0, 0, 0, 0, 0, 0, 0, 0, 0, 0, 0, 0, 0, 0, 0, 0, 0, 0, 0, 0, 0, 0, 0, 0, 0, 0, 0, 0, 0, 0, 0, 0, 0, 0, 0, 0, 0, 0, 0, 0, 0, 0, 0, 0, 0, 0, 0, 0, 0, 0, 0, 0])
me_cylinder.materials.append(mat_revolvingframe)
me_cylinder.materials.append(mat_revovlingwindow)
me_cylinder.use_remesh_preserve_volume = False
me_cylinder.use_remesh_preserve_attributes = False
me_cylinder.use_mirror_vertex_groups = False
me_cylinder.update()

# ---- objects
ob_plane_002 = bpy.data.objects.new('Plane.002', me_plane_003)
ob_plane_001 = bpy.data.objects.new('Plane.001', me_plane_002)
ob_plane = bpy.data.objects.new('Plane', me_plane)
ob_cylinder = bpy.data.objects.new('Cylinder', me_cylinder)
ob_lamp = bpy.data.objects.new('Lamp', light_lamp)
ob_camera = bpy.data.objects.new('Camera', cam_camera)

# ---- transforms, parenting, visibility, modifiers, constraints
ob_plane_002.location = (-0.4323, -1.478, 0.03034)
ob_plane_002.rotation_euler = (1.571, -3.697e-08, -1.847)
ob_plane_002.scale = (1.006, 1.006, 1.006)
ob_plane_002.lineart.crease_threshold = 0.0
ob_plane_001.location = (1.463, -0.3864, 0.03034)
ob_plane_001.rotation_euler = (1.571, 0.0, -0.2287)
ob_plane_001.scale = (1.006, 1.006, 1.006)
ob_plane_001.lineart.crease_threshold = 0.0
ob_plane.location = (-1.455, 0.3373, 0.03034)
ob_plane.rotation_euler = (1.571, -5.816e-08, -3.37)
ob_plane.scale = (1.006, 1.006, 1.006)
ob_plane.lineart.crease_threshold = 0.0
ob_cylinder.location = (0.0, 0.0, 0.0)
ob_cylinder.lineart.crease_threshold = 0.0
ob_lamp.location = (4.076, 1.005, 5.904)
ob_lamp.rotation_euler = (0.6503, 0.05522, 1.866)
ob_lamp.lock_rotations_4d = False
ob_lamp.empty_display_type = 'ARROWS'
ob_lamp.color = (0.0, 0.0, 0.0, 0.0)
ob_lamp.lineart.crease_threshold = 0.0
ob_camera.location = (7.481, -6.508, 5.344)
ob_camera.rotation_euler = (1.109, 0.01082, 0.8149)
ob_camera.lock_rotations_4d = False
ob_camera.empty_display_type = 'ARROWS'
ob_camera.color = (0.0, 0.0, 0.0, 0.0)
ob_camera.display_type = 'WIRE'
ob_camera.lineart.crease_threshold = 0.0

# ---- collection membership
col_collection_1.objects.link(ob_plane_002)
col_collection_1.objects.link(ob_plane_001)
col_collection_1.objects.link(ob_plane)
col_collection_1.objects.link(ob_cylinder)
col_collection_1.objects.link(ob_lamp)
col_collection_1.objects.link(ob_camera)

# ---- scene / render settings (as saved in the file)
scene.camera = ob_camera
scene.frame_start = 1; scene.frame_end = 250; scene.frame_set(1)
scene.render.engine = 'BLENDER_EEVEE_NEXT'
scene.render.image_settings.color_mode = 'RGB'
scene.render.image_settings.compression = 90
scene.render.resolution_percentage = 50
scene.render.dither_intensity = 0.0
scene.cycles.use_denoising = False
scene.cycles.samples = 10
scene.cycles.sampling_pattern = 'TABULATED_SOBOL'
scene.cycles.light_sampling_threshold = 0.0
scene.cycles.use_adaptive_sampling = False
scene.cycles.use_light_tree = False
scene.cycles.blur_glossy = 0.0
scene.cycles.volume_bounces = 1
scene.cycles.pixel_filter_type = 'GAUSSIAN'
scene.cycles.sample_clamp_indirect = 0.0
scene.view_settings.view_transform = 'Standard'
bpy.context.view_layer.update()
